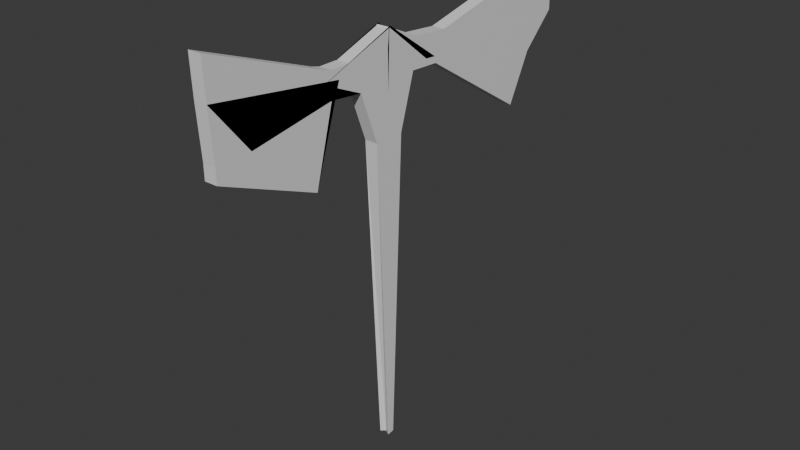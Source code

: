 # Source: axe_doubleblade.blend  (saved by Blender 4.2.66; exported with 4.5.12 LTS)
import bpy
from mathutils import Matrix  # noqa: F401  (used for matrix-valued properties, if any)

bpy.ops.wm.read_factory_settings(use_empty=True)
scene = bpy.context.scene
scene.name = 'Scene'

# ---- collections
col_collection = bpy.data.collections.new('Collection'); scene.collection.children.link(col_collection)

# ---- materials (node trees are filled in below, after node groups)
mat_material = bpy.data.materials.new('Material')
mat_material.alpha_threshold = 0.0
mat_material.use_transparent_shadow = False
mat_material.roughness = 0.5
mat_material.line_color = (0.0, 0.0, 0.0, 1.0)

# ---- material node trees
mat_material.use_nodes = True; mat_material.node_tree.nodes.clear()
_N = mat_material.node_tree.nodes; _L = mat_material.node_tree.links
n0 = _N.new('ShaderNodeOutputMaterial'); n0.name = 'Material Output'; n0.location = (300, 300)
n1 = _N.new('ShaderNodeBsdfPrincipled'); n1.name = 'Principled BSDF'; n1.location = (10, 300)
n1.inputs[3].default_value = 1.45
_L.new(n1.outputs[0], n0.inputs[0])
n0.is_active_output = True

# ---- world
world_world = bpy.data.worlds.new('World'); scene.world = world_world
world_world.use_nodes = True; world_world.node_tree.nodes.clear()
_N = world_world.node_tree.nodes; _L = world_world.node_tree.links
n0 = _N.new('ShaderNodeOutputWorld'); n0.name = 'World Output'; n0.location = (300, 300)
n1 = _N.new('ShaderNodeBackground'); n1.name = 'Background'; n1.location = (10, 300)
n1.inputs[0].default_value = (0.05088, 0.05088, 0.05088, 1.0)
_L.new(n1.outputs[0], n0.inputs[0])
n0.is_active_output = True
world_world.color = (0.05088, 0.05088, 0.05088)
world_world.sun_shadow_jitter_overblur = 0.0

# ---- meshes
me_cube = bpy.data.meshes.new('Cube')
me_cube.from_pydata([(0.0, 1.956, 1.824), (-0.05484, 1.956, 1.824), (-0.05484, 1.959, 1.816), (0.0, 1.959, 1.816), (-0.05484, 2.088, 1.003), (-0.04195, 2.001, -1.63), (-0.05484, 1.821, 1.003), (-0.04195, 1.938, -1.638), (0.0, 2.024, -1.622), (0.0, 1.821, 1.003), (0.0, 1.961, -1.63), (0.0, 2.088, 1.003), (0.0, 0.333, 1.206), (-0.05484, 0.333, 1.206), (0.0, 0.2923, 2.06), (-0.05484, 0.2923, 2.06), (-0.05484, 3.979, 2.007), (0.0, 3.979, 2.007), (0.0, 3.691, 1.205), (-0.05484, 3.691, 1.205), (-0.05484, 1.966, 1.833), (-0.05484, 1.963, 1.829), (-0.05484, 0.332, 1.33), (0.0, 0.332, 1.33), (0.0, 3.699, 1.219), (-0.05484, 3.699, 1.219), (0.0, 1.66, 1.427), (-0.05484, 1.66, 1.427), (-0.05484, 1.548, 1.671), (0.0, 1.548, 1.671), (-0.05484, 1.449, 1.534), (0.0, 2.25, 1.692), (-0.05484, 2.25, 1.692), (-0.05484, 2.222, 1.441), (0.0, 2.222, 1.441), (-0.05484, 2.474, 1.482), (-0.04195, 1.972, -1.634), (-0.05484, 1.966, 1.003), (0.0, 1.95, 1.33), (-0.05484, 1.95, 1.33), (0.0, 1.995, -1.625), (-0.05484, 1.944, 1.676), (0.0, 3.442, 1.859), (-0.05484, 3.487, 0.8077), (-0.05484, 3.252, 1.271), (-0.05484, 3.442, 1.859), (0.0, 3.487, 0.8077), (0.0, 1.202, 0.8436), (-0.05484, 1.202, 0.8436), (-0.05484, 1.446, 1.584), (-0.05484, 1.302, 1.689), (0.0, 1.302, 1.689), (-0.05484, 1.376, 1.67), (0.0, 1.376, 1.67), (0.0, 1.392, 1.545), (-0.05484, 1.392, 1.545), (-0.05484, 1.372, 1.457), (-0.05484, 2.576, 1.664), (0.0, 2.482, 1.429), (0.0, 2.576, 1.664), (-0.05484, 2.482, 1.429), (-0.05484, 2.49, 1.432), (-0.05484, 1.961, 1.828), (0.0, 0.3049, 1.742), (-0.05484, 3.989, 1.496), (-0.05484, 1.961, 1.823), (-0.05484, 0.3049, 1.742), (0.0, 3.989, 1.496), (-0.05484, 0.7846, 1.395), (-0.05484, 2.372, 1.49), (-0.05484, 1.947, 1.507), (-0.05484, 3.184, 1.361), (-0.05484, 0.6334, 1.336), (-0.05484, 0.709, 1.366), (-0.05484, 2.55, 1.6)], [], [(49, 48, 13, 22), (10, 9, 6, 7), (36, 37, 4, 5), (45, 42, 17, 16), (5, 4, 11, 8), (36, 40, 10, 7), (38, 39, 2, 3), (70, 65, 2, 39), (66, 63, 14, 15), (51, 50, 15, 14), (48, 47, 12, 13), (67, 64, 16, 17), (46, 43, 19, 18), (71, 45, 16, 64), (43, 44, 25, 19), (18, 19, 25, 24), (13, 12, 23, 22), (37, 6, 21, 41), (72, 49, 22, 66), (65, 21, 30, 68), (6, 9, 26, 27), (3, 2, 28, 29), (21, 6, 27, 30), (4, 20, 35, 33), (62, 1, 32, 69), (11, 4, 33, 34), (1, 0, 31, 32), (4, 37, 41, 20), (62, 70, 39, 1), (0, 1, 39, 38), (5, 8, 40, 36), (7, 6, 37, 36), (60, 61, 44, 43), (74, 57, 45, 71), (58, 60, 43, 46), (57, 59, 42, 45), (73, 56, 49, 72), (55, 54, 47, 48), (53, 52, 50, 51), (56, 55, 48, 49), (30, 27, 55, 56), (29, 28, 52, 53), (27, 26, 54, 55), (68, 30, 56, 73), (32, 31, 59, 57), (34, 33, 60, 58), (69, 32, 57, 74), (33, 35, 61, 60), (35, 69, 74, 61), (28, 68, 73, 52), (52, 73, 72, 50), (61, 74, 71, 44), (20, 41, 70, 62), (20, 62, 69, 35), (2, 65, 68, 28), (50, 72, 66, 15), (44, 71, 64, 25), (24, 25, 64, 67), (22, 23, 63, 66), (41, 21, 65, 70)])
_uv = me_cube.uv_layers.new(name='UVMap')
_uv.uv.foreach_set('vector', [0.625, 0.0, 0.625, 0.0, 0.625, 0.0, 0.625, 0.0, 0.375, 0.875, 0.625, 0.875, 0.625, 1.0, 0.375, 1.0, 0.375, 0.1355, 0.625, 0.1355, 0.625, 0.25, 0.375, 0.25, 0.875, 0.5, 0.75, 0.5, 0.75, 0.5, 0.875, 0.5, 0.375, 0.25, 0.625, 0.25, 0.625, 0.375, 0.375, 0.375, 0.125, 0.6145, 0.25, 0.6145, 0.25, 0.75, 0.125, 0.75, 0.75, 0.6145, 0.875, 0.6145, 0.875, 0.75, 0.75, 0.75, 0.625, 0.1349, 0.625, 1.547e-06, 0.625, 0.0, 0.625, 0.1355, 0.625, 1.0, 0.625, 0.875, 0.625, 0.875, 0.625, 1.0, 0.75, 0.75, 0.875, 0.75, 0.875, 0.75, 0.75, 0.75, 0.625, 1.0, 0.625, 0.875, 0.625, 0.875, 0.625, 1.0, 0.625, 0.375, 0.625, 0.25, 0.625, 0.25, 0.625, 0.375, 0.625, 0.375, 0.625, 0.25, 0.625, 0.25, 0.625, 0.375, 0.625, 0.25, 0.625, 0.25, 0.625, 0.25, 0.625, 0.25, 0.625, 0.25, 0.625, 0.25, 0.625, 0.25, 0.625, 0.25, 0.625, 0.375, 0.625, 0.25, 0.625, 0.25, 0.625, 0.375, 0.625, 1.0, 0.625, 0.875, 0.625, 0.875, 0.625, 1.0, 0.625, 0.1355, 0.625, 0.0, 0.625, 0.0, 0.625, 0.1355, 0.625, 0.0, 0.625, 0.0, 0.625, 0.0, 0.625, 0.0, 0.625, 1.547e-06, 0.625, 0.0, 0.625, 0.0, 0.625, 0.0, 0.625, 1.0, 0.625, 0.875, 0.625, 0.875, 0.625, 1.0, 0.75, 0.75, 0.875, 0.75, 0.875, 0.75, 0.75, 0.75, 0.625, 0.0, 0.625, 0.0, 0.625, 0.0, 0.625, 0.0, 0.625, 0.25, 0.625, 0.25, 0.625, 0.25, 0.625, 0.25, 0.625, 0.25, 0.625, 0.25, 0.625, 0.25, 0.625, 0.25, 0.625, 0.375, 0.625, 0.25, 0.625, 0.25, 0.625, 0.375, 0.875, 0.5, 0.75, 0.5, 0.75, 0.5, 0.875, 0.5, 0.625, 0.25, 0.625, 0.1355, 0.625, 0.1355, 0.625, 0.25, 0.625, 0.25, 0.625, 0.1349, 0.625, 0.1355, 0.625, 0.25, 0.75, 0.5, 0.875, 0.5, 0.875, 0.6145, 0.75, 0.6145, 0.125, 0.5, 0.25, 0.5, 0.25, 0.6145, 0.125, 0.6145, 0.375, 0.0, 0.625, 0.0, 0.625, 0.1355, 0.375, 0.1355, 0.625, 0.25, 0.625, 0.25, 0.625, 0.25, 0.625, 0.25, 0.625, 0.25, 0.625, 0.25, 0.625, 0.25, 0.625, 0.25, 0.625, 0.375, 0.625, 0.25, 0.625, 0.25, 0.625, 0.375, 0.875, 0.5, 0.75, 0.5, 0.75, 0.5, 0.875, 0.5, 0.625, 0.0, 0.625, 0.0, 0.625, 0.0, 0.625, 0.0, 0.625, 1.0, 0.625, 0.875, 0.625, 0.875, 0.625, 1.0, 0.75, 0.75, 0.875, 0.75, 0.875, 0.75, 0.75, 0.75, 0.625, 0.0, 0.625, 0.0, 0.625, 0.0, 0.625, 0.0, 0.625, 0.0, 0.625, 0.0, 0.625, 0.0, 0.625, 0.0, 0.75, 0.75, 0.875, 0.75, 0.875, 0.75, 0.75, 0.75, 0.625, 1.0, 0.625, 0.875, 0.625, 0.875, 0.625, 1.0, 0.625, 0.0, 0.625, 0.0, 0.625, 0.0, 0.625, 0.0, 0.875, 0.5, 0.75, 0.5, 0.75, 0.5, 0.875, 0.5, 0.625, 0.375, 0.625, 0.25, 0.625, 0.25, 0.625, 0.375, 0.625, 0.25, 0.625, 0.25, 0.625, 0.25, 0.625, 0.25, 0.625, 0.25, 0.625, 0.25, 0.625, 0.25, 0.625, 0.25, 0.625, 0.25, 0.625, 0.25, 0.625, 0.25, 0.625, 0.25, 0.625, 0.0, 0.625, 0.0, 0.625, 0.0, 0.625, 0.0, 0.625, 0.0, 0.625, 0.0, 0.625, 0.0, 0.625, 0.0, 0.625, 0.25, 0.625, 0.25, 0.625, 0.25, 0.625, 0.25, 0.625, 0.25, 0.625, 0.1355, 0.625, 0.1349, 0.625, 0.25, 0.625, 0.25, 0.625, 0.25, 0.625, 0.25, 0.625, 0.25, 0.625, 0.0, 0.625, 1.547e-06, 0.625, 0.0, 0.625, 0.0, 0.625, 0.0, 0.625, 0.0, 0.625, 0.0, 0.625, 0.0, 0.625, 0.25, 0.625, 0.25, 0.625, 0.25, 0.625, 0.25, 0.625, 0.375, 0.625, 0.25, 0.625, 0.25, 0.625, 0.375, 0.625, 1.0, 0.625, 0.875, 0.625, 0.875, 0.625, 1.0, 0.625, 0.1355, 0.625, 0.0, 0.625, 1.547e-06, 0.625, 0.1349])
me_cube.materials.append(mat_material)
me_cube.use_mirror_vertex_groups = False
me_cube.update()

# ---- objects
ob_cube = bpy.data.objects.new('Cube', me_cube)

# ---- transforms, parenting, visibility, modifiers, constraints
ob_cube.location = (0.0, 0.0, 0.0)
ob_cube.lock_rotations_4d = False
ob_cube.empty_display_type = 'ARROWS'
ob_cube.lineart.crease_threshold = 0.0
_m = ob_cube.modifiers.new('Mirror', 'MIRROR')
_m.use_clip = True

# ---- collection membership
col_collection.objects.link(ob_cube)

# ---- scene / render settings (as saved in the file)
scene.frame_start = 1; scene.frame_end = 250; scene.frame_set(0)
scene.render.engine = 'BLENDER_EEVEE_NEXT'
bpy.context.view_layer.update()

# ---- added for rendering (the .blend has no active camera and no usable light): camera, sun
cam_auto = bpy.data.cameras.new('AutoCamera')
cam_auto.lens = 50.0
cam_auto.sensor_width = 36.0
cam_auto.clip_end = 1000.0
ob_auto_camera = bpy.data.objects.new('AutoCamera', cam_auto)
scene.collection.objects.link(ob_auto_camera)
ob_auto_camera.location = (4.83934, -3.66632, 4.08245)
ob_auto_camera.rotation_euler = (1.09748, -7.21219e-08, 0.694738)
scene.camera = ob_auto_camera
light_auto_sun = bpy.data.lights.new('AutoSun', 'SUN')
light_auto_sun.energy = 3.0
light_auto_sun.angle = 0.0523599
ob_auto_sun = bpy.data.objects.new('AutoSun', light_auto_sun)
scene.collection.objects.link(ob_auto_sun)
ob_auto_sun.rotation_euler = (0.872665, 0.174533, 0.523599)
bpy.context.view_layer.update()
